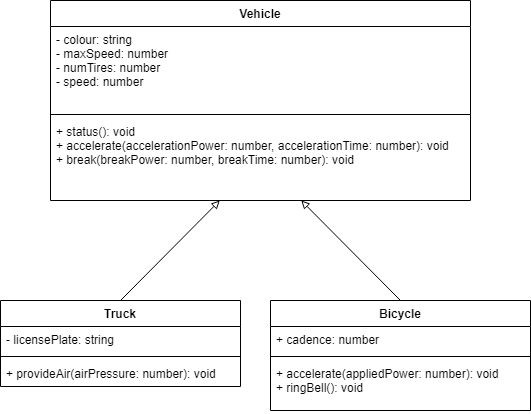

The diagram above was exported from draw.io. Its source (the exported page's mxGraphModel, read from the mxfile embedded in the PNG):
<mxGraphModel dx="1074" dy="755" grid="1" gridSize="10" guides="1" tooltips="1" connect="1" arrows="1" fold="1" page="1" pageScale="1" pageWidth="827" pageHeight="1169" math="0" shadow="0">
  <root>
    <mxCell id="0" />
    <mxCell id="1" parent="0" />
    <mxCell id="3" value="Vehicle" style="swimlane;fontStyle=1;align=center;verticalAlign=top;childLayout=stackLayout;horizontal=1;startSize=26;horizontalStack=0;resizeParent=1;resizeParentMax=0;resizeLast=0;collapsible=1;marginBottom=0;" parent="1" vertex="1">
      <mxGeometry x="100" y="50" width="420" height="200" as="geometry" />
    </mxCell>
    <mxCell id="4" value="- colour: string&#10;- maxSpeed: number&#10;- numTires: number&#10;- speed: number" style="text;strokeColor=none;fillColor=none;align=left;verticalAlign=top;spacingLeft=4;spacingRight=4;overflow=hidden;rotatable=0;points=[[0,0.5],[1,0.5]];portConstraint=eastwest;" parent="3" vertex="1">
      <mxGeometry y="26" width="420" height="84" as="geometry" />
    </mxCell>
    <mxCell id="5" value="" style="line;strokeWidth=1;fillColor=none;align=left;verticalAlign=middle;spacingTop=-1;spacingLeft=3;spacingRight=3;rotatable=0;labelPosition=right;points=[];portConstraint=eastwest;" parent="3" vertex="1">
      <mxGeometry y="110" width="420" height="8" as="geometry" />
    </mxCell>
    <mxCell id="6" value="+ status(): void&#10;+ accelerate(accelerationPower: number, accelerationTime: number): void&#10;+ break(breakPower: number, breakTime: number): void" style="text;strokeColor=none;fillColor=none;align=left;verticalAlign=top;spacingLeft=4;spacingRight=4;overflow=hidden;rotatable=0;points=[[0,0.5],[1,0.5]];portConstraint=eastwest;" parent="3" vertex="1">
      <mxGeometry y="118" width="420" height="82" as="geometry" />
    </mxCell>
    <mxCell id="17" style="edgeStyle=none;html=1;exitX=0.5;exitY=0;exitDx=0;exitDy=0;endArrow=block;endFill=0;" parent="1" source="18" target="6" edge="1">
      <mxGeometry relative="1" as="geometry">
        <mxPoint x="56.52482269503548" y="250" as="targetPoint" />
      </mxGeometry>
    </mxCell>
    <mxCell id="18" value="Truck" style="swimlane;fontStyle=1;align=center;verticalAlign=top;childLayout=stackLayout;horizontal=1;startSize=26;horizontalStack=0;resizeParent=1;resizeParentMax=0;resizeLast=0;collapsible=1;marginBottom=0;" parent="1" vertex="1">
      <mxGeometry x="50" y="350" width="240" height="86" as="geometry" />
    </mxCell>
    <mxCell id="19" value="- licensePlate: string" style="text;strokeColor=none;fillColor=none;align=left;verticalAlign=top;spacingLeft=4;spacingRight=4;overflow=hidden;rotatable=0;points=[[0,0.5],[1,0.5]];portConstraint=eastwest;" parent="18" vertex="1">
      <mxGeometry y="26" width="240" height="26" as="geometry" />
    </mxCell>
    <mxCell id="20" value="" style="line;strokeWidth=1;fillColor=none;align=left;verticalAlign=middle;spacingTop=-1;spacingLeft=3;spacingRight=3;rotatable=0;labelPosition=right;points=[];portConstraint=eastwest;" parent="18" vertex="1">
      <mxGeometry y="52" width="240" height="8" as="geometry" />
    </mxCell>
    <mxCell id="21" value="+ provideAir(airPressure: number): void" style="text;strokeColor=none;fillColor=none;align=left;verticalAlign=top;spacingLeft=4;spacingRight=4;overflow=hidden;rotatable=0;points=[[0,0.5],[1,0.5]];portConstraint=eastwest;" parent="18" vertex="1">
      <mxGeometry y="60" width="240" height="26" as="geometry" />
    </mxCell>
    <mxCell id="22" style="edgeStyle=none;html=1;exitX=0.5;exitY=0;exitDx=0;exitDy=0;endArrow=block;endFill=0;" parent="1" source="23" target="6" edge="1">
      <mxGeometry relative="1" as="geometry">
        <mxPoint x="549.2907801418439" y="250" as="targetPoint" />
      </mxGeometry>
    </mxCell>
    <mxCell id="23" value="Bicycle" style="swimlane;fontStyle=1;align=center;verticalAlign=top;childLayout=stackLayout;horizontal=1;startSize=26;horizontalStack=0;resizeParent=1;resizeParentMax=0;resizeLast=0;collapsible=1;marginBottom=0;" parent="1" vertex="1">
      <mxGeometry x="320" y="350" width="260" height="110" as="geometry" />
    </mxCell>
    <mxCell id="24" value="+ cadence: number" style="text;strokeColor=none;fillColor=none;align=left;verticalAlign=top;spacingLeft=4;spacingRight=4;overflow=hidden;rotatable=0;points=[[0,0.5],[1,0.5]];portConstraint=eastwest;" parent="23" vertex="1">
      <mxGeometry y="26" width="260" height="26" as="geometry" />
    </mxCell>
    <mxCell id="25" value="" style="line;strokeWidth=1;fillColor=none;align=left;verticalAlign=middle;spacingTop=-1;spacingLeft=3;spacingRight=3;rotatable=0;labelPosition=right;points=[];portConstraint=eastwest;" parent="23" vertex="1">
      <mxGeometry y="52" width="260" height="8" as="geometry" />
    </mxCell>
    <mxCell id="26" value="+ accelerate(appliedPower: number): void&#10;+ ringBell(): void" style="text;strokeColor=none;fillColor=none;align=left;verticalAlign=top;spacingLeft=4;spacingRight=4;overflow=hidden;rotatable=0;points=[[0,0.5],[1,0.5]];portConstraint=eastwest;" parent="23" vertex="1">
      <mxGeometry y="60" width="260" height="50" as="geometry" />
    </mxCell>
  </root>
</mxGraphModel>